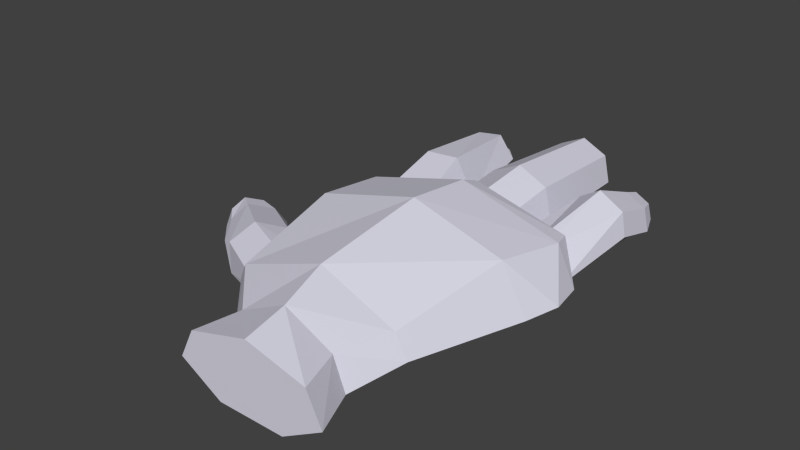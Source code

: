 # Source: cartoonhandsColored.blend  (saved by Blender 2.74.0; exported with 4.5.12 LTS)
import bpy
from mathutils import Matrix  # noqa: F401  (used for matrix-valued properties, if any)

bpy.ops.wm.read_factory_settings(use_empty=True)
scene = bpy.context.scene
scene.name = 'Scene'

# ---- collections
col_collection_1 = bpy.data.collections.new('Collection 1'); scene.collection.children.link(col_collection_1)

# ---- materials (node trees are filled in below, after node groups)
mat_material_001 = bpy.data.materials.new('Material.001')
mat_material_001.alpha_threshold = 0.0
mat_material_001.roughness = 0.5

# ---- material node trees
mat_material_001.use_nodes = True; mat_material_001.node_tree.nodes.clear()
_N = mat_material_001.node_tree.nodes; _L = mat_material_001.node_tree.links
n0 = _N.new('ShaderNodeOutputMaterial'); n0.name = 'Material Output'; n0.location = (300, 300)
n1 = _N.new('ShaderNodeBsdfDiffuse'); n1.name = 'Diffuse BSDF'; n1.location = (10, 300)
n1.inputs[0].default_value = (0.702, 0.6963, 0.8, 1.0)
_L.new(n1.outputs[0], n0.inputs[0])
n0.is_active_output = True

# ---- world
world_world = bpy.data.worlds.new('World'); scene.world = world_world
world_world.color = (0.05088, 0.05088, 0.05088)
world_world.use_sun_shadow = False
world_world.sun_shadow_jitter_overblur = 0.0
world_world.cycles.sampling_method = 'MANUAL'
world_world.cycles.sample_map_resolution = 256

# ---- meshes
me_cylinder = bpy.data.meshes.new('Cylinder')
me_cylinder.from_pydata([(0.8649, -0.1197, -0.1695), (0.737, -0.02956, -1.131), (0.3702, 0.9076, -0.1695), (0.4134, 1.251, -1.131), (-0.2875, 1.161, -0.1695), (-0.2517, 1.567, -1.131), (-0.7713, 0.4504, -0.1695), (-0.7724, 0.6809, -1.131), (-0.9975, -0.6897, -0.1695), (-0.7724, -0.74, -1.131), (-0.2364, -1.401, -0.1695), (-0.2517, -1.626, -1.131), (0.3702, -1.147, -0.1695), (0.373, -1.31, -1.131), (1.077, -0.3407, 0.9128), (0.3986, 1.273, 0.9128), (-0.07827, 1.531, 0.9128), (-0.7086, 0.7211, 0.9128), (-1.156, -1.496, 1.139), (-0.07827, -2.585, 1.106), (0.3986, -2.227, 0.9128), (1.467, -0.2508, 3.253), (0.8739, 1.703, 3.253), (-0.1396, 2.24, 3.253), (-0.5703, 0.9886, 3.253), (-0.8471, -1.421, 3.253), (-0.1396, -2.811, 3.253), (0.8739, -2.457, 3.253), (1.301, -0.2518, 4.703), (0.689, 1.919, 4.703), (-0.1396, 2.425, 4.011), (-0.5272, 0.9528, 4.39), (-0.6113, -1.456, 4.402), (-0.1396, -2.739, 4.703), (0.7241, -2.422, 4.703), (-0.3509, -1.81, 4.894), (-0.3162, -2.12, 6.417), (-0.0664, -2.392, 4.772), (-0.1915, -2.734, 6.321), (-0.09328, -2.471, 4.742), (-0.07631, -2.822, 6.297), (0.4489, -2.243, 4.826), (0.7398, -2.397, 6.364), (0.4489, -1.377, 4.962), (0.7398, -1.716, 6.471), (-0.2363, -0.8374, 5.047), (-0.07631, -1.292, 6.538), (-0.3837, -1.03, 4.863), (-0.1915, -1.507, 6.514), (-0.2154, -2.945, 8.558), (-0.3356, -2.468, 8.633), (-0.07158, -2.999, 8.54), (0.3965, -2.669, 8.592), (0.4439, -2.14, 8.675), (-0.07158, -1.81, 8.727), (-0.2154, -1.992, 8.708), (-0.1739, -2.717, 9.018), (-0.2938, -2.471, 9.056), (-0.07106, -2.778, 9.008), (0.05643, -2.608, 9.035), (0.0354, -2.335, 9.078), (-0.07106, -2.164, 9.105), (-0.1739, -2.225, 9.095), (0.8621, -0.1283, 4.805), (1.043, -0.1283, 6.436), (0.5551, -0.7659, 4.805), (0.7357, -0.7659, 6.436), (-0.1348, -0.9234, 4.805), (0.0447, -0.9179, 6.435), (-0.4319, -0.4822, 4.805), (-0.1945, -0.4767, 6.434), (-0.4319, 0.2255, 4.805), (-0.1947, 0.2309, 6.436), (-0.1348, 0.6667, 4.805), (0.04421, 0.6722, 6.439), (0.5551, 0.5092, 4.805), (0.7357, 0.5092, 6.436), (0.482, -0.7794, 9.09), (0.7458, -0.2312, 9.093), (-0.111, -0.915, 9.085), (-0.2484, -0.5357, 9.085), (-0.2486, 0.07262, 9.086), (-0.1094, 0.4526, 9.087), (0.4837, 0.3172, 9.087), (0.1579, -0.5219, 9.5), (0.2972, -0.2323, 9.502), (-0.1554, -0.5935, 9.497), (-0.3128, -0.3932, 9.496), (-0.3129, -0.07181, 9.497), (-0.1505, 0.1301, 9.499), (0.1628, 0.05863, 9.499), (-0.01083, -0.3113, 9.572), (0.02706, -0.2326, 9.572), (-0.09601, -0.3308, 9.571), (-0.1643, -0.2763, 9.571), (-0.1644, -0.1889, 9.571), (-0.09607, -0.1344, 9.572), (-0.01088, -0.1538, 9.572), (0.3897, 2.146, 7.512), (0.589, 1.707, 7.564), (0.9607, 1.63, 6.592), (0.5603, 1.445, 4.651), (0.6973, 2.186, 6.524), (0.4643, 1.642, 4.488), (0.1983, 2.288, 6.502), (-0.09469, 2.085, 4.56), (-0.05809, 2.082, 6.543), (-0.2348, 1.654, 4.326), (-0.07426, 1.445, 6.616), (-0.2814, 1.502, 4.682), (0.1093, 1.036, 6.666), (-0.131, 0.8674, 4.724), (0.6682, 1.163, 6.655), (0.4971, 0.9938, 4.714), (-0.08022, 2.264, 7.495), (-0.2422, 1.973, 7.526), (-0.2545, 1.492, 7.581), (-0.01981, 1.182, 7.619), (0.3677, 1.278, 7.611), (0.2743, 1.375, 8.011), (0.4362, 1.689, 7.976), (-0.07329, 1.305, 8.017), (-0.2495, 1.532, 7.989), (-0.2406, 1.884, 7.949), (-0.02424, 2.097, 7.926), (0.2904, 2.01, 7.939), (0.1548, 1.564, 8.201), (0.2395, 1.728, 8.183), (-0.02715, 1.528, 8.204), (-0.1693, 1.646, 8.19), (-0.1646, 1.83, 8.169), (-0.01663, 1.942, 8.157), (0.1632, 1.896, 8.163), (-0.1243, -4.213, 3.559), (-0.0106, -4.64, 3.192), (0.2647, -3.517, 2.363), (0.2662, -1.798, 1.586), (0.1246, -3.022, 2.77), (0.1244, -1.362, 2.173), (-0.4583, -2.749, 2.897), (-0.1058, -1.455, 2.457), (-0.9719, -2.869, 2.627), (-0.8441, -1.537, 2.146), (-1.137, -3.226, 2.118), (-1.038, -1.503, 1.537), (-0.7924, -3.799, 1.904), (-0.5216, -1.988, 1.088), (-0.1433, -3.865, 1.972), (-0.209, -2.058, 1.075), (-0.4375, -4.041, 3.721), (-0.9785, -4.142, 3.412), (-1.019, -4.457, 2.916), (-0.7579, -4.878, 2.712), (-0.3389, -4.874, 2.932), (-0.2855, -5.14, 3.201), (-0.07579, -5.003, 3.462), (-0.6185, -5.147, 3.026), (-0.9319, -4.915, 3.258), (-0.8355, -4.732, 3.542), (-0.4464, -4.58, 3.795), (-0.1476, -4.711, 3.716), (-0.3952, -5.184, 3.315), (-0.3264, -5.107, 3.497), (-0.535, -5.196, 3.287), (-0.6333, -5.188, 3.413), (-0.6019, -5.123, 3.561), (-0.5085, -5.054, 3.646), (-0.3799, -5.025, 3.588), (1.13, -0.2466, 5.141), (0.6154, 1.788, 5.141), (-0.2045, 2.256, 4.808), (-0.5758, 0.8828, 5.141), (-0.6034, -1.376, 5.141), (-0.1387, -2.651, 5.141), (0.503, -2.282, 5.141), (0.7906, -0.2446, 5.423), (0.4412, 1.137, 5.423), (-0.2796, 1.482, 5.354), (-0.4304, 0.5221, 5.423), (-0.4491, -1.011, 5.423), (-0.07061, -1.967, 5.423), (0.365, -1.626, 5.423)], [], [(0, 1, 3, 2), (2, 3, 5, 4), (4, 5, 7, 6), (6, 7, 9, 8), (8, 9, 11, 10), (3, 1, 13, 11, 9, 7, 5), (12, 13, 1, 0), (10, 11, 13, 12), (12, 0, 14, 20), (20, 14, 21, 27), (10, 12, 20, 19), (8, 10, 19, 18), (6, 8, 18, 17), (4, 6, 17, 16), (2, 4, 16, 15), (0, 2, 15, 14), (27, 21, 28, 34), (19, 20, 27, 26), (18, 19, 26, 25), (17, 18, 25, 24), (16, 17, 24, 23), (15, 16, 23, 22), (14, 15, 22, 21), (34, 28, 168, 174), (26, 27, 34, 33), (25, 26, 33, 32), (24, 25, 32, 31), (23, 24, 31, 30), (22, 23, 30, 29), (21, 22, 29, 28), (35, 36, 38, 37), (37, 38, 40, 39), (39, 40, 42, 41), (41, 42, 44, 43), (43, 44, 46, 45), (36, 48, 55, 50), (47, 48, 36, 35), (45, 46, 48, 47), (35, 37, 39, 41, 43, 45, 47), (50, 55, 62, 57), (48, 46, 54, 55), (46, 44, 53, 54), (44, 42, 52, 53), (42, 40, 51, 52), (40, 38, 49, 51), (38, 36, 50, 49), (56, 57, 62, 61, 60, 59, 58), (55, 54, 61, 62), (54, 53, 60, 61), (53, 52, 59, 60), (52, 51, 58, 59), (51, 49, 56, 58), (49, 50, 57, 56), (63, 64, 66, 65), (65, 66, 68, 67), (67, 68, 70, 69), (69, 70, 72, 71), (71, 72, 74, 73), (64, 76, 83, 78), (75, 76, 64, 63), (73, 74, 76, 75), (63, 65, 67, 69, 71, 73, 75), (78, 83, 90, 85), (76, 74, 82, 83), (74, 72, 81, 82), (72, 70, 80, 81), (70, 68, 79, 80), (68, 66, 77, 79), (66, 64, 78, 77), (85, 90, 97, 92), (83, 82, 89, 90), (82, 81, 88, 89), (81, 80, 87, 88), (80, 79, 86, 87), (79, 77, 84, 86), (77, 78, 85, 84), (91, 92, 97, 96, 95, 94, 93), (90, 89, 96, 97), (89, 88, 95, 96), (88, 87, 94, 95), (87, 86, 93, 94), (86, 84, 91, 93), (84, 85, 92, 91), (104, 106, 115, 114), (100, 101, 103, 102), (106, 108, 116, 115), (102, 103, 105, 104), (108, 110, 117, 116), (104, 105, 107, 106), (110, 112, 118, 117), (106, 107, 109, 108), (100, 102, 98, 99), (99, 98, 125, 120), (108, 109, 111, 110), (103, 101, 113, 111, 109, 107, 105), (112, 113, 101, 100), (110, 111, 113, 112), (102, 104, 114, 98), (112, 100, 99, 118), (120, 125, 132, 127), (98, 114, 124, 125), (114, 115, 123, 124), (115, 116, 122, 123), (116, 117, 121, 122), (117, 118, 119, 121), (118, 99, 120, 119), (127, 132, 131, 130, 129, 128, 126), (125, 124, 131, 132), (124, 123, 130, 131), (123, 122, 129, 130), (122, 121, 128, 129), (121, 119, 126, 128), (119, 120, 127, 126), (139, 141, 150, 149), (135, 136, 138, 137), (141, 143, 151, 150), (137, 138, 140, 139), (143, 145, 152, 151), (139, 140, 142, 141), (145, 147, 153, 152), (141, 142, 144, 143), (135, 137, 133, 134), (134, 133, 160, 155), (143, 144, 146, 145), (138, 136, 148, 146, 144, 142, 140), (147, 148, 136, 135), (145, 146, 148, 147), (137, 139, 149, 133), (147, 135, 134, 153), (155, 160, 167, 162), (133, 149, 159, 160), (149, 150, 158, 159), (150, 151, 157, 158), (151, 152, 156, 157), (152, 153, 154, 156), (153, 134, 155, 154), (162, 167, 166, 165, 164, 163, 161), (160, 159, 166, 167), (159, 158, 165, 166), (158, 157, 164, 165), (157, 156, 163, 164), (156, 154, 161, 163), (154, 155, 162, 161), (174, 168, 175, 181), (33, 34, 174, 173), (32, 33, 173, 172), (31, 32, 172, 171), (30, 31, 171, 170), (29, 30, 170, 169), (28, 29, 169, 168), (175, 176, 177, 178, 179, 180, 181), (173, 174, 181, 180), (172, 173, 180, 179), (171, 172, 179, 178), (170, 171, 178, 177), (169, 170, 177, 176), (168, 169, 176, 175)])
me_cylinder.materials.append(mat_material_001)
me_cylinder.use_remesh_preserve_volume = False
me_cylinder.use_remesh_preserve_attributes = False
me_cylinder.use_mirror_vertex_groups = False
me_cylinder.update()

# ---- objects
ob_cylinder = bpy.data.objects.new('Cylinder', me_cylinder)
ob_empty_001 = bpy.data.objects.new('Empty.001', None)
ob_empty = bpy.data.objects.new('Empty', None)

# ---- transforms, parenting, visibility, modifiers, constraints
ob_cylinder.location = (0.3035, 0.2769, 0.006293)
ob_cylinder.rotation_euler = (4.712, -1.571, 0.0)
ob_cylinder.scale = (0.07016, 0.07016, 0.07016)
ob_cylinder.lineart.crease_threshold = 0.0
ob_empty_001.location = (0.2743, 0.1209, -0.3243)
ob_empty_001.rotation_euler = (-2.384e-07, 4.712, 6.283)
ob_empty_001.scale = (0.8788, 0.8788, 0.8788)
ob_empty_001.empty_display_type = 'IMAGE'
ob_empty_001.empty_image_offset = (0.0, 0.0)
ob_empty_001.hide_viewport = True
ob_empty_001.lineart.crease_threshold = 0.0
ob_empty.location = (-0.228, 0.149, 0.008795)
ob_empty.rotation_euler = (0.0, -0.0, -0.2618)
ob_empty.scale = (0.9873, 0.9873, 0.9873)
ob_empty.empty_display_type = 'IMAGE'
ob_empty.empty_image_offset = (0.0, 0.0)
ob_empty.hide_viewport = True
ob_empty.lineart.crease_threshold = 0.0

# ---- collection membership
col_collection_1.objects.link(ob_cylinder)
col_collection_1.objects.link(ob_empty_001)
col_collection_1.objects.link(ob_empty)

# ---- scene / render settings (as saved in the file)
scene.frame_start = 1; scene.frame_end = 250; scene.frame_set(1)
scene.render.engine = 'CYCLES'
scene.render.resolution_percentage = 50
scene.render.dither_intensity = 0.0
scene.cycles.use_denoising = False
scene.cycles.samples = 10
scene.cycles.sampling_pattern = 'TABULATED_SOBOL'
scene.cycles.light_sampling_threshold = 0.0
scene.cycles.use_adaptive_sampling = False
scene.cycles.use_light_tree = False
scene.cycles.blur_glossy = 0.0
scene.cycles.pixel_filter_type = 'GAUSSIAN'
scene.cycles.sample_clamp_indirect = 0.0
scene.view_settings.view_transform = 'Standard'
bpy.context.view_layer.update()

# ---- added for rendering (the .blend has no active camera and no usable light): camera, sun
cam_auto = bpy.data.cameras.new('AutoCamera')
cam_auto.lens = 50.0
cam_auto.sensor_width = 36.0
cam_auto.clip_end = 1000.0
ob_auto_camera = bpy.data.objects.new('AutoCamera', cam_auto)
scene.collection.objects.link(ob_auto_camera)
ob_auto_camera.location = (1.076, -0.470622, 0.712956)
ob_auto_camera.rotation_euler = (1.09748, -7.21219e-08, 0.694738)
scene.camera = ob_auto_camera
light_auto_sun = bpy.data.lights.new('AutoSun', 'SUN')
light_auto_sun.energy = 3.0
light_auto_sun.angle = 0.0523599
ob_auto_sun = bpy.data.objects.new('AutoSun', light_auto_sun)
scene.collection.objects.link(ob_auto_sun)
ob_auto_sun.rotation_euler = (0.872665, 0.174533, 0.523599)
bpy.context.view_layer.update()
